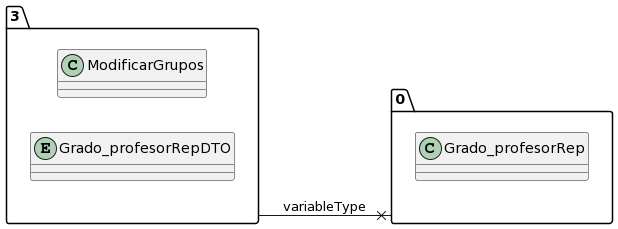

The diagram above was rendered by PlantUML. Its source (embedded in the PNG):
@startuml
allow_mixing
left to right direction
package "3"{
class ModificarGrupos
entity Grado_profesorRepDTO

}
package "0"{
class Grado_profesorRep

}
"3" --x "0":variableType
@enduml